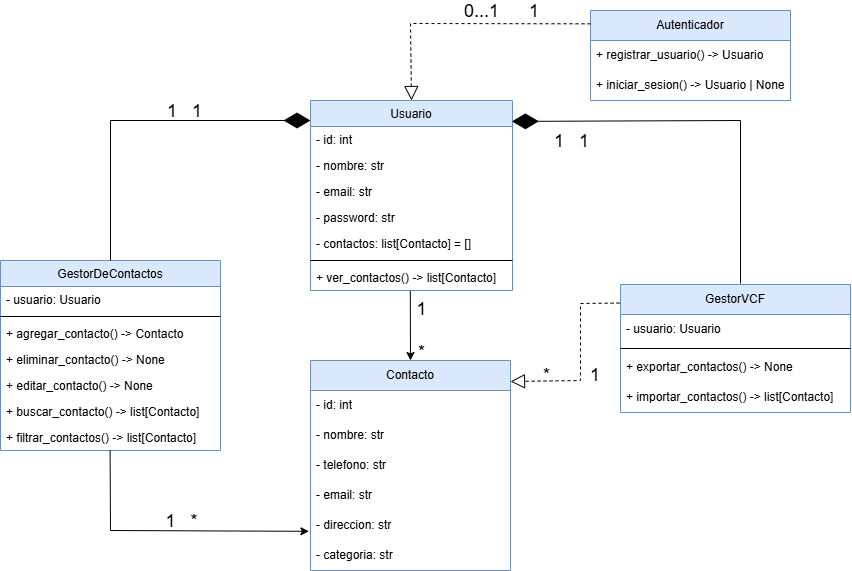

The diagram above was exported from draw.io. Its source (the exported page's mxGraphModel, read from the mxfile embedded in the PNG):
<mxGraphModel dx="1593" dy="820" grid="0" gridSize="10" guides="1" tooltips="1" connect="1" arrows="1" fold="1" page="1" pageScale="1" pageWidth="1169" pageHeight="827" math="0" shadow="0">
  <root>
    <mxCell id="WIyWlLk6GJQsqaUBKTNV-0" />
    <mxCell id="WIyWlLk6GJQsqaUBKTNV-1" parent="WIyWlLk6GJQsqaUBKTNV-0" />
    <mxCell id="zkfFHV4jXpPFQw0GAbJ--17" value="Usuario" style="swimlane;fontStyle=0;align=center;verticalAlign=top;childLayout=stackLayout;horizontal=1;startSize=26;horizontalStack=0;resizeParent=1;resizeLast=0;collapsible=1;marginBottom=0;rounded=0;shadow=0;strokeWidth=1;fillColor=#dae8fc;strokeColor=#6c8ebf;" parent="WIyWlLk6GJQsqaUBKTNV-1" vertex="1">
      <mxGeometry x="452" y="216" width="202" height="190" as="geometry">
        <mxRectangle x="550" y="140" width="160" height="26" as="alternateBounds" />
      </mxGeometry>
    </mxCell>
    <mxCell id="zkfFHV4jXpPFQw0GAbJ--18" value="- id: int" style="text;align=left;verticalAlign=top;spacingLeft=4;spacingRight=4;overflow=hidden;rotatable=0;points=[[0,0.5],[1,0.5]];portConstraint=eastwest;" parent="zkfFHV4jXpPFQw0GAbJ--17" vertex="1">
      <mxGeometry y="26" width="202" height="26" as="geometry" />
    </mxCell>
    <mxCell id="zkfFHV4jXpPFQw0GAbJ--20" value="- nombre: str" style="text;align=left;verticalAlign=top;spacingLeft=4;spacingRight=4;overflow=hidden;rotatable=0;points=[[0,0.5],[1,0.5]];portConstraint=eastwest;rounded=0;shadow=0;html=0;" parent="zkfFHV4jXpPFQw0GAbJ--17" vertex="1">
      <mxGeometry y="52" width="202" height="26" as="geometry" />
    </mxCell>
    <mxCell id="zkfFHV4jXpPFQw0GAbJ--21" value="- email: str" style="text;align=left;verticalAlign=top;spacingLeft=4;spacingRight=4;overflow=hidden;rotatable=0;points=[[0,0.5],[1,0.5]];portConstraint=eastwest;rounded=0;shadow=0;html=0;" parent="zkfFHV4jXpPFQw0GAbJ--17" vertex="1">
      <mxGeometry y="78" width="202" height="26" as="geometry" />
    </mxCell>
    <mxCell id="zkfFHV4jXpPFQw0GAbJ--22" value="- password: str" style="text;align=left;verticalAlign=top;spacingLeft=4;spacingRight=4;overflow=hidden;rotatable=0;points=[[0,0.5],[1,0.5]];portConstraint=eastwest;rounded=0;shadow=0;html=0;" parent="zkfFHV4jXpPFQw0GAbJ--17" vertex="1">
      <mxGeometry y="104" width="202" height="26" as="geometry" />
    </mxCell>
    <mxCell id="F7hYiIb-Df69KY3ty7IW-0" value="- contactos: list[Contacto] = []" style="text;align=left;verticalAlign=top;spacingLeft=4;spacingRight=4;overflow=hidden;rotatable=0;points=[[0,0.5],[1,0.5]];portConstraint=eastwest;rounded=0;shadow=0;html=0;" vertex="1" parent="zkfFHV4jXpPFQw0GAbJ--17">
      <mxGeometry y="130" width="202" height="26" as="geometry" />
    </mxCell>
    <mxCell id="zkfFHV4jXpPFQw0GAbJ--23" value="" style="line;html=1;strokeWidth=1;align=left;verticalAlign=middle;spacingTop=-1;spacingLeft=3;spacingRight=3;rotatable=0;labelPosition=right;points=[];portConstraint=eastwest;" parent="zkfFHV4jXpPFQw0GAbJ--17" vertex="1">
      <mxGeometry y="156" width="202" height="8" as="geometry" />
    </mxCell>
    <mxCell id="zkfFHV4jXpPFQw0GAbJ--25" value="+ ver_contactos() -&gt; list[Contacto]" style="text;align=left;verticalAlign=top;spacingLeft=4;spacingRight=4;overflow=hidden;rotatable=0;points=[[0,0.5],[1,0.5]];portConstraint=eastwest;" parent="zkfFHV4jXpPFQw0GAbJ--17" vertex="1">
      <mxGeometry y="164" width="202" height="26" as="geometry" />
    </mxCell>
    <mxCell id="F7hYiIb-Df69KY3ty7IW-1" value="Contacto" style="swimlane;fontStyle=0;childLayout=stackLayout;horizontal=1;startSize=30;horizontalStack=0;resizeParent=1;resizeParentMax=0;resizeLast=0;collapsible=1;marginBottom=0;whiteSpace=wrap;html=1;fillColor=#dae8fc;strokeColor=#6c8ebf;" vertex="1" parent="WIyWlLk6GJQsqaUBKTNV-1">
      <mxGeometry x="452" y="476" width="200" height="210" as="geometry" />
    </mxCell>
    <mxCell id="F7hYiIb-Df69KY3ty7IW-2" value="&lt;span style=&quot;text-wrap-mode: nowrap;&quot;&gt;-&lt;/span&gt;&amp;nbsp;id: int" style="text;strokeColor=none;fillColor=none;align=left;verticalAlign=middle;spacingLeft=4;spacingRight=4;overflow=hidden;points=[[0,0.5],[1,0.5]];portConstraint=eastwest;rotatable=0;whiteSpace=wrap;html=1;" vertex="1" parent="F7hYiIb-Df69KY3ty7IW-1">
      <mxGeometry y="30" width="200" height="30" as="geometry" />
    </mxCell>
    <mxCell id="F7hYiIb-Df69KY3ty7IW-3" value="- nombre: str" style="text;strokeColor=none;fillColor=none;align=left;verticalAlign=middle;spacingLeft=4;spacingRight=4;overflow=hidden;points=[[0,0.5],[1,0.5]];portConstraint=eastwest;rotatable=0;whiteSpace=wrap;html=1;" vertex="1" parent="F7hYiIb-Df69KY3ty7IW-1">
      <mxGeometry y="60" width="200" height="30" as="geometry" />
    </mxCell>
    <mxCell id="F7hYiIb-Df69KY3ty7IW-6" value="- telefono: str" style="text;strokeColor=none;fillColor=none;align=left;verticalAlign=middle;spacingLeft=4;spacingRight=4;overflow=hidden;points=[[0,0.5],[1,0.5]];portConstraint=eastwest;rotatable=0;whiteSpace=wrap;html=1;" vertex="1" parent="F7hYiIb-Df69KY3ty7IW-1">
      <mxGeometry y="90" width="200" height="30" as="geometry" />
    </mxCell>
    <mxCell id="F7hYiIb-Df69KY3ty7IW-4" value="- email: str" style="text;strokeColor=none;fillColor=none;align=left;verticalAlign=middle;spacingLeft=4;spacingRight=4;overflow=hidden;points=[[0,0.5],[1,0.5]];portConstraint=eastwest;rotatable=0;whiteSpace=wrap;html=1;" vertex="1" parent="F7hYiIb-Df69KY3ty7IW-1">
      <mxGeometry y="120" width="200" height="30" as="geometry" />
    </mxCell>
    <mxCell id="F7hYiIb-Df69KY3ty7IW-5" value="- direccion: str" style="text;strokeColor=none;fillColor=none;align=left;verticalAlign=middle;spacingLeft=4;spacingRight=4;overflow=hidden;points=[[0,0.5],[1,0.5]];portConstraint=eastwest;rotatable=0;whiteSpace=wrap;html=1;" vertex="1" parent="F7hYiIb-Df69KY3ty7IW-1">
      <mxGeometry y="150" width="200" height="30" as="geometry" />
    </mxCell>
    <mxCell id="F7hYiIb-Df69KY3ty7IW-7" value="- categoria: str" style="text;strokeColor=none;fillColor=none;align=left;verticalAlign=middle;spacingLeft=4;spacingRight=4;overflow=hidden;points=[[0,0.5],[1,0.5]];portConstraint=eastwest;rotatable=0;whiteSpace=wrap;html=1;" vertex="1" parent="F7hYiIb-Df69KY3ty7IW-1">
      <mxGeometry y="180" width="200" height="30" as="geometry" />
    </mxCell>
    <mxCell id="F7hYiIb-Df69KY3ty7IW-15" value="GestorDeContactos" style="swimlane;fontStyle=0;align=center;verticalAlign=top;childLayout=stackLayout;horizontal=1;startSize=26;horizontalStack=0;resizeParent=1;resizeLast=0;collapsible=1;marginBottom=0;rounded=0;shadow=0;strokeWidth=1;fillColor=#dae8fc;strokeColor=#6c8ebf;" vertex="1" parent="WIyWlLk6GJQsqaUBKTNV-1">
      <mxGeometry x="142" y="376" width="220" height="190" as="geometry">
        <mxRectangle x="550" y="140" width="160" height="26" as="alternateBounds" />
      </mxGeometry>
    </mxCell>
    <mxCell id="F7hYiIb-Df69KY3ty7IW-16" value="- usuario: Usuario" style="text;align=left;verticalAlign=top;spacingLeft=4;spacingRight=4;overflow=hidden;rotatable=0;points=[[0,0.5],[1,0.5]];portConstraint=eastwest;" vertex="1" parent="F7hYiIb-Df69KY3ty7IW-15">
      <mxGeometry y="26" width="220" height="26" as="geometry" />
    </mxCell>
    <mxCell id="F7hYiIb-Df69KY3ty7IW-21" value="" style="line;html=1;strokeWidth=1;align=left;verticalAlign=middle;spacingTop=-1;spacingLeft=3;spacingRight=3;rotatable=0;labelPosition=right;points=[];portConstraint=eastwest;" vertex="1" parent="F7hYiIb-Df69KY3ty7IW-15">
      <mxGeometry y="52" width="220" height="8" as="geometry" />
    </mxCell>
    <mxCell id="F7hYiIb-Df69KY3ty7IW-22" value="+ agregar_contacto() -&gt; Contacto" style="text;align=left;verticalAlign=top;spacingLeft=4;spacingRight=4;overflow=hidden;rotatable=0;points=[[0,0.5],[1,0.5]];portConstraint=eastwest;" vertex="1" parent="F7hYiIb-Df69KY3ty7IW-15">
      <mxGeometry y="60" width="220" height="26" as="geometry" />
    </mxCell>
    <mxCell id="F7hYiIb-Df69KY3ty7IW-23" value="+ eliminar_contacto() -&gt; None" style="text;align=left;verticalAlign=top;spacingLeft=4;spacingRight=4;overflow=hidden;rotatable=0;points=[[0,0.5],[1,0.5]];portConstraint=eastwest;" vertex="1" parent="F7hYiIb-Df69KY3ty7IW-15">
      <mxGeometry y="86" width="220" height="26" as="geometry" />
    </mxCell>
    <mxCell id="F7hYiIb-Df69KY3ty7IW-24" value="+ editar_contacto() -&gt; None" style="text;align=left;verticalAlign=top;spacingLeft=4;spacingRight=4;overflow=hidden;rotatable=0;points=[[0,0.5],[1,0.5]];portConstraint=eastwest;" vertex="1" parent="F7hYiIb-Df69KY3ty7IW-15">
      <mxGeometry y="112" width="220" height="26" as="geometry" />
    </mxCell>
    <mxCell id="F7hYiIb-Df69KY3ty7IW-25" value="+ buscar_contacto() -&gt; list[Contacto]" style="text;align=left;verticalAlign=top;spacingLeft=4;spacingRight=4;overflow=hidden;rotatable=0;points=[[0,0.5],[1,0.5]];portConstraint=eastwest;" vertex="1" parent="F7hYiIb-Df69KY3ty7IW-15">
      <mxGeometry y="138" width="220" height="26" as="geometry" />
    </mxCell>
    <mxCell id="F7hYiIb-Df69KY3ty7IW-26" value="+ filtrar_contactos() -&gt; list[Contacto]" style="text;align=left;verticalAlign=top;spacingLeft=4;spacingRight=4;overflow=hidden;rotatable=0;points=[[0,0.5],[1,0.5]];portConstraint=eastwest;" vertex="1" parent="F7hYiIb-Df69KY3ty7IW-15">
      <mxGeometry y="164" width="220" height="26" as="geometry" />
    </mxCell>
    <mxCell id="F7hYiIb-Df69KY3ty7IW-27" value="Autenticador" style="swimlane;fontStyle=0;childLayout=stackLayout;horizontal=1;startSize=30;horizontalStack=0;resizeParent=1;resizeParentMax=0;resizeLast=0;collapsible=1;marginBottom=0;whiteSpace=wrap;html=1;fillColor=#dae8fc;strokeColor=#6c8ebf;" vertex="1" parent="WIyWlLk6GJQsqaUBKTNV-1">
      <mxGeometry x="732" y="126" width="200" height="90" as="geometry" />
    </mxCell>
    <mxCell id="F7hYiIb-Df69KY3ty7IW-28" value="&lt;span style=&quot;text-wrap-mode: nowrap;&quot;&gt;+ registrar_usuario() -&amp;gt; Usuario&lt;/span&gt;" style="text;strokeColor=none;fillColor=none;align=left;verticalAlign=middle;spacingLeft=4;spacingRight=4;overflow=hidden;points=[[0,0.5],[1,0.5]];portConstraint=eastwest;rotatable=0;whiteSpace=wrap;html=1;" vertex="1" parent="F7hYiIb-Df69KY3ty7IW-27">
      <mxGeometry y="30" width="200" height="30" as="geometry" />
    </mxCell>
    <mxCell id="F7hYiIb-Df69KY3ty7IW-29" value="+ iniciar_sesion() -&amp;gt; Usuario | None" style="text;strokeColor=none;fillColor=none;align=left;verticalAlign=middle;spacingLeft=4;spacingRight=4;overflow=hidden;points=[[0,0.5],[1,0.5]];portConstraint=eastwest;rotatable=0;whiteSpace=wrap;html=1;" vertex="1" parent="F7hYiIb-Df69KY3ty7IW-27">
      <mxGeometry y="60" width="200" height="30" as="geometry" />
    </mxCell>
    <mxCell id="F7hYiIb-Df69KY3ty7IW-34" value="GestorVCF" style="swimlane;fontStyle=0;childLayout=stackLayout;horizontal=1;startSize=30;horizontalStack=0;resizeParent=1;resizeParentMax=0;resizeLast=0;collapsible=1;marginBottom=0;whiteSpace=wrap;html=1;fillColor=#dae8fc;strokeColor=#6c8ebf;" vertex="1" parent="WIyWlLk6GJQsqaUBKTNV-1">
      <mxGeometry x="762" y="400" width="230" height="128" as="geometry" />
    </mxCell>
    <mxCell id="F7hYiIb-Df69KY3ty7IW-37" value="&lt;span style=&quot;text-wrap-mode: nowrap;&quot;&gt;- usuario: Usuario&lt;/span&gt;" style="text;strokeColor=none;fillColor=none;align=left;verticalAlign=middle;spacingLeft=4;spacingRight=4;overflow=hidden;points=[[0,0.5],[1,0.5]];portConstraint=eastwest;rotatable=0;whiteSpace=wrap;html=1;" vertex="1" parent="F7hYiIb-Df69KY3ty7IW-34">
      <mxGeometry y="30" width="230" height="30" as="geometry" />
    </mxCell>
    <mxCell id="F7hYiIb-Df69KY3ty7IW-38" value="" style="line;html=1;strokeWidth=1;align=left;verticalAlign=middle;spacingTop=-1;spacingLeft=3;spacingRight=3;rotatable=0;labelPosition=right;points=[];portConstraint=eastwest;" vertex="1" parent="F7hYiIb-Df69KY3ty7IW-34">
      <mxGeometry y="60" width="230" height="8" as="geometry" />
    </mxCell>
    <mxCell id="F7hYiIb-Df69KY3ty7IW-35" value="&lt;span style=&quot;text-wrap-mode: nowrap;&quot;&gt;+ exportar_contactos() -&amp;gt; None&lt;/span&gt;" style="text;strokeColor=none;fillColor=none;align=left;verticalAlign=middle;spacingLeft=4;spacingRight=4;overflow=hidden;points=[[0,0.5],[1,0.5]];portConstraint=eastwest;rotatable=0;whiteSpace=wrap;html=1;" vertex="1" parent="F7hYiIb-Df69KY3ty7IW-34">
      <mxGeometry y="68" width="230" height="30" as="geometry" />
    </mxCell>
    <mxCell id="F7hYiIb-Df69KY3ty7IW-36" value="+ importar_contactos() -&amp;gt; list[Contacto]" style="text;strokeColor=none;fillColor=none;align=left;verticalAlign=middle;spacingLeft=4;spacingRight=4;overflow=hidden;points=[[0,0.5],[1,0.5]];portConstraint=eastwest;rotatable=0;whiteSpace=wrap;html=1;" vertex="1" parent="F7hYiIb-Df69KY3ty7IW-34">
      <mxGeometry y="98" width="230" height="30" as="geometry" />
    </mxCell>
    <mxCell id="F7hYiIb-Df69KY3ty7IW-39" value="" style="endArrow=block;dashed=1;endFill=0;endSize=12;html=1;rounded=0;exitX=-0.004;exitY=0.145;exitDx=0;exitDy=0;exitPerimeter=0;" edge="1" parent="WIyWlLk6GJQsqaUBKTNV-1" source="F7hYiIb-Df69KY3ty7IW-34">
      <mxGeometry width="160" relative="1" as="geometry">
        <mxPoint x="732" y="586" as="sourcePoint" />
        <mxPoint x="652" y="497" as="targetPoint" />
        <Array as="points">
          <mxPoint x="722" y="419" />
          <mxPoint x="722" y="496" />
        </Array>
      </mxGeometry>
    </mxCell>
    <mxCell id="F7hYiIb-Df69KY3ty7IW-40" value="" style="endArrow=block;dashed=1;endFill=0;endSize=12;html=1;rounded=0;entryX=0.5;entryY=0;entryDx=0;entryDy=0;exitX=0;exitY=0.148;exitDx=0;exitDy=0;exitPerimeter=0;" edge="1" parent="WIyWlLk6GJQsqaUBKTNV-1" source="F7hYiIb-Df69KY3ty7IW-27" target="zkfFHV4jXpPFQw0GAbJ--17">
      <mxGeometry width="160" relative="1" as="geometry">
        <mxPoint x="722" y="139" as="sourcePoint" />
        <mxPoint x="612" y="146" as="targetPoint" />
        <Array as="points">
          <mxPoint x="552" y="139" />
        </Array>
      </mxGeometry>
    </mxCell>
    <mxCell id="F7hYiIb-Df69KY3ty7IW-41" value="" style="endArrow=diamondThin;endFill=1;endSize=24;html=1;rounded=0;exitX=0.5;exitY=0;exitDx=0;exitDy=0;" edge="1" parent="WIyWlLk6GJQsqaUBKTNV-1" source="F7hYiIb-Df69KY3ty7IW-15">
      <mxGeometry width="160" relative="1" as="geometry">
        <mxPoint x="732" y="306" as="sourcePoint" />
        <mxPoint x="452" y="236" as="targetPoint" />
        <Array as="points">
          <mxPoint x="252" y="236" />
        </Array>
      </mxGeometry>
    </mxCell>
    <mxCell id="F7hYiIb-Df69KY3ty7IW-45" value="&lt;font style=&quot;font-size: 18px;&quot;&gt;1&amp;nbsp; &amp;nbsp;1&lt;/font&gt;" style="edgeLabel;html=1;align=center;verticalAlign=middle;resizable=0;points=[];labelBackgroundColor=none;" vertex="1" connectable="0" parent="F7hYiIb-Df69KY3ty7IW-41">
      <mxGeometry x="0.2549" y="-1" relative="1" as="geometry">
        <mxPoint y="-11" as="offset" />
      </mxGeometry>
    </mxCell>
    <mxCell id="F7hYiIb-Df69KY3ty7IW-42" value="" style="endArrow=diamondThin;endFill=1;endSize=24;html=1;rounded=0;entryX=0.997;entryY=0.11;entryDx=0;entryDy=0;entryPerimeter=0;" edge="1" parent="WIyWlLk6GJQsqaUBKTNV-1" target="zkfFHV4jXpPFQw0GAbJ--17">
      <mxGeometry width="160" relative="1" as="geometry">
        <mxPoint x="882" y="399" as="sourcePoint" />
        <mxPoint x="652" y="236" as="targetPoint" />
        <Array as="points">
          <mxPoint x="882" y="236" />
        </Array>
      </mxGeometry>
    </mxCell>
    <mxCell id="F7hYiIb-Df69KY3ty7IW-43" value="" style="endArrow=classic;html=1;rounded=0;entryX=0.5;entryY=0;entryDx=0;entryDy=0;exitX=0.494;exitY=1.02;exitDx=0;exitDy=0;exitPerimeter=0;" edge="1" parent="WIyWlLk6GJQsqaUBKTNV-1" source="zkfFHV4jXpPFQw0GAbJ--25" target="F7hYiIb-Df69KY3ty7IW-1">
      <mxGeometry width="50" height="50" relative="1" as="geometry">
        <mxPoint x="554" y="426" as="sourcePoint" />
        <mxPoint x="592" y="436" as="targetPoint" />
      </mxGeometry>
    </mxCell>
    <mxCell id="F7hYiIb-Df69KY3ty7IW-44" value="" style="endArrow=classic;html=1;rounded=0;entryX=-0.008;entryY=0.694;entryDx=0;entryDy=0;exitX=0.494;exitY=1.02;exitDx=0;exitDy=0;exitPerimeter=0;entryPerimeter=0;" edge="1" parent="WIyWlLk6GJQsqaUBKTNV-1" target="F7hYiIb-Df69KY3ty7IW-5">
      <mxGeometry width="50" height="50" relative="1" as="geometry">
        <mxPoint x="251.57999999999998" y="566" as="sourcePoint" />
        <mxPoint x="251.57999999999998" y="635" as="targetPoint" />
        <Array as="points">
          <mxPoint x="252" y="646" />
        </Array>
      </mxGeometry>
    </mxCell>
    <mxCell id="F7hYiIb-Df69KY3ty7IW-46" value="&lt;font style=&quot;font-size: 18px;&quot;&gt;1&amp;nbsp; &amp;nbsp;*&lt;/font&gt;" style="edgeLabel;html=1;align=center;verticalAlign=middle;resizable=0;points=[];labelBackgroundColor=none;" vertex="1" connectable="0" parent="WIyWlLk6GJQsqaUBKTNV-1">
      <mxGeometry x="322.00344827586207" y="636" as="geometry" />
    </mxCell>
    <mxCell id="F7hYiIb-Df69KY3ty7IW-47" value="&lt;font style=&quot;font-size: 18px;&quot;&gt;1&lt;/font&gt;&lt;div&gt;&lt;span style=&quot;background-color: transparent; color: light-dark(rgb(0, 0, 0), rgb(255, 255, 255)); font-size: 18px;&quot;&gt;&lt;br&gt;&lt;/span&gt;&lt;/div&gt;&lt;div&gt;&lt;span style=&quot;background-color: transparent; color: light-dark(rgb(0, 0, 0), rgb(255, 255, 255)); font-size: 18px;&quot;&gt;*&lt;/span&gt;&lt;/div&gt;" style="edgeLabel;html=1;align=center;verticalAlign=middle;resizable=0;points=[];labelBackgroundColor=none;" vertex="1" connectable="0" parent="WIyWlLk6GJQsqaUBKTNV-1">
      <mxGeometry x="562.0034482758621" y="446" as="geometry" />
    </mxCell>
    <mxCell id="F7hYiIb-Df69KY3ty7IW-48" value="&lt;span style=&quot;font-size: 18px;&quot;&gt;*&amp;nbsp; &amp;nbsp; &amp;nbsp; &amp;nbsp; 1&lt;/span&gt;" style="edgeLabel;html=1;align=center;verticalAlign=middle;resizable=0;points=[];labelBackgroundColor=none;" vertex="1" connectable="0" parent="WIyWlLk6GJQsqaUBKTNV-1">
      <mxGeometry x="712.0034482758621" y="490" as="geometry" />
    </mxCell>
    <mxCell id="F7hYiIb-Df69KY3ty7IW-49" value="&lt;font style=&quot;font-size: 18px;&quot;&gt;1&amp;nbsp; &amp;nbsp;1&lt;/font&gt;" style="edgeLabel;html=1;align=center;verticalAlign=middle;resizable=0;points=[];labelBackgroundColor=none;" vertex="1" connectable="0" parent="WIyWlLk6GJQsqaUBKTNV-1">
      <mxGeometry x="712.0033333333336" y="256" as="geometry" />
    </mxCell>
    <mxCell id="F7hYiIb-Df69KY3ty7IW-51" value="&lt;font style=&quot;font-size: 18px;&quot;&gt;0...1&amp;nbsp; &amp;nbsp; &amp;nbsp; 1&lt;/font&gt;" style="edgeLabel;html=1;align=center;verticalAlign=middle;resizable=0;points=[];labelBackgroundColor=none;" vertex="1" connectable="0" parent="WIyWlLk6GJQsqaUBKTNV-1">
      <mxGeometry x="642.0033333333336" y="126" as="geometry" />
    </mxCell>
  </root>
</mxGraphModel>